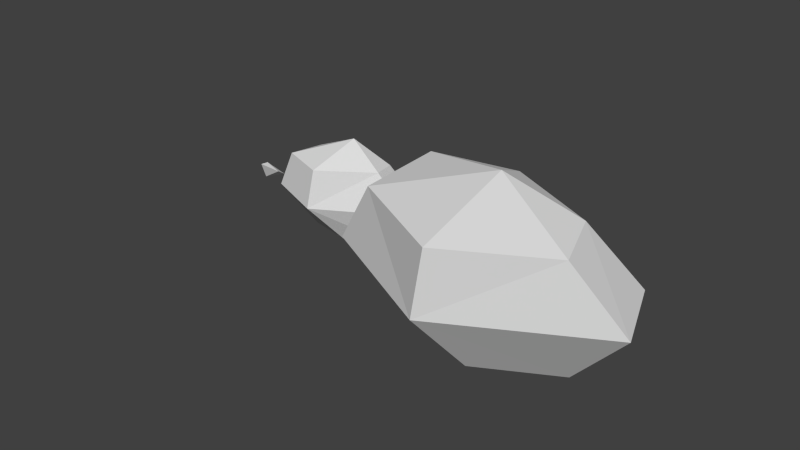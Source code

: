 # Source: Cloud8.blend  (saved by Blender 2.75.0; exported with 4.5.12 LTS)
import bpy
from mathutils import Matrix  # noqa: F401  (used for matrix-valued properties, if any)

bpy.ops.wm.read_factory_settings(use_empty=True)
scene = bpy.context.scene
scene.name = 'Scene'

# ---- collections
col_collection_1 = bpy.data.collections.new('Collection 1'); scene.collection.children.link(col_collection_1)

# ---- materials (node trees are filled in below, after node groups)
mat_material = bpy.data.materials.new('Material')
mat_material.alpha_threshold = 0.0
mat_material.roughness = 0.5

# ---- material node trees
mat_material.use_nodes = True; mat_material.node_tree.nodes.clear()
_N = mat_material.node_tree.nodes; _L = mat_material.node_tree.links
n0 = _N.new('ShaderNodeOutputMaterial'); n0.name = 'Material Output'; n0.location = (300, 300)
n1 = _N.new('ShaderNodeBsdfDiffuse'); n1.name = 'Diffuse BSDF'; n1.location = (10, 300)
_L.new(n1.outputs[0], n0.inputs[0])
n0.is_active_output = True

# ---- world
world_world = bpy.data.worlds.new('World'); scene.world = world_world
world_world.color = (0.05088, 0.05088, 0.05088)
world_world.use_sun_shadow = False
world_world.sun_shadow_jitter_overblur = 0.0
world_world.cycles.sampling_method = 'MANUAL'
world_world.cycles.sample_map_resolution = 256

# ---- meshes
me_sphere_006 = bpy.data.meshes.new('Sphere.006')
me_sphere_006.from_pydata([(12.13, -13.52, -0.9349), (14.1, -12.47, -1.758), (13.49, -14.73, 0.18), (14.21, -13.66, -1.583), (14.5, -13.54, 0.4803), (12.2, -14.65, -0.1877), (3.197, -12.44, -7.45), (5.03, -14.88, -3.161), (2.686, -15.6, 1.833), (-1.849, -18.6, -1.77), (-3.249, -17.57, 4.876), (-6.496, -13.85, -7.022), (-9.033, -16.5, -1.669), (-7.657, -17.29, 3.232), (-7.428, -10.66, -7.396), (-10.37, -12.45, -2.089), (-7.308, -12.73, 2.608), (-1.999, -5.6, -7.89), (-1.33, -5.054, -3.035), (-2.692, -9.623, 2.273), (-2.129, -12.46, -9.661), (3.336, -7.548, -7.954), (5.417, -7.547, -3.324), (2.664, -10.72, 2.268), (-19.09, -5.527, -15.02), (-15.2, -12.03, -8.108), (-18.48, -10.88, 0.4427), (-27.55, -7.322, 5.027), (-28.83, -7.274, -14.99), (-26.92, -13.87, -6.615), (-27.5, -11.39, 1.406), (-39.68, -1.824, -15.15), (-43.88, -6.536, -7.443), (-38.35, -6.86, 1.247), (-42.4, 5.398, -15.15), (-47.5, 2.632, -7.713), (-40.06, -0.5162, 0.8906), (-31.45, 11.27, -15.03), (-29.95, 11.11, -7.039), (-31.02, 3.861, 1.234), (-30.87, -1.094, -17.86), (-19.37, 4.589, -14.81), (-14.74, 3.437, -7.304), (-19.54, -1.862, 1.172)], [], [(0, 4, 1), (1, 4, 3), (3, 4, 2), (3, 2, 5), (2, 4, 5), (1, 3, 0), (5, 4, 0), (8, 7, 9), (6, 20, 9), (9, 12, 13), (20, 11, 12), (12, 15, 16), (11, 14, 15), (16, 15, 18), (14, 17, 18), (19, 18, 22), (18, 17, 21), (11, 20, 14), (10, 13, 16), (14, 20, 17), (10, 16, 19), (17, 20, 21), (10, 19, 23), (22, 21, 6), (23, 22, 7), (21, 20, 6), (10, 23, 8), (26, 25, 29), (24, 28, 29), (29, 32, 33), (28, 31, 32), (32, 35, 36), (31, 34, 35), (36, 35, 38), (34, 37, 38), (39, 38, 42), (38, 37, 41), (24, 40, 28), (27, 26, 30), (28, 40, 31), (27, 30, 33), (31, 40, 34), (27, 33, 36), (34, 40, 37), (27, 36, 39), (37, 40, 41), (27, 39, 43), (42, 41, 24), (43, 42, 25), (41, 40, 24), (27, 43, 26), (0, 3, 5), (10, 8, 9), (7, 6, 9), (10, 9, 13), (9, 20, 12), (13, 12, 16), (12, 11, 15), (19, 16, 18), (15, 14, 18), (23, 19, 22), (22, 18, 21), (7, 22, 6), (8, 23, 7), (30, 26, 29), (25, 24, 29), (30, 29, 33), (29, 28, 32), (33, 32, 36), (32, 31, 35), (39, 36, 38), (35, 34, 38), (43, 39, 42), (42, 38, 41), (25, 42, 24), (26, 43, 25)])
me_sphere_006.materials.append(mat_material)
me_sphere_006.use_remesh_preserve_volume = False
me_sphere_006.use_remesh_preserve_attributes = False
me_sphere_006.use_mirror_vertex_groups = False
me_sphere_006.update()

# ---- objects
ob_sphere_002 = bpy.data.objects.new('Sphere.002', me_sphere_006)

# ---- transforms, parenting, visibility, modifiers, constraints
ob_sphere_002.location = (-1.225, -1.23, 0.3953)
ob_sphere_002.scale = (-0.09847, -0.09847, -0.09847)
ob_sphere_002.lineart.crease_threshold = 0.0

# ---- collection membership
col_collection_1.objects.link(ob_sphere_002)

# ---- scene / render settings (as saved in the file)
scene.frame_start = 1; scene.frame_end = 250; scene.frame_set(1)
scene.render.engine = 'CYCLES'
scene.render.resolution_percentage = 50
scene.render.dither_intensity = 0.0
scene.cycles.use_denoising = False
scene.cycles.samples = 10
scene.cycles.sampling_pattern = 'TABULATED_SOBOL'
scene.cycles.light_sampling_threshold = 0.0
scene.cycles.use_adaptive_sampling = False
scene.cycles.use_light_tree = False
scene.cycles.blur_glossy = 0.0
scene.cycles.pixel_filter_type = 'GAUSSIAN'
scene.cycles.sample_clamp_indirect = 0.0
scene.view_settings.view_transform = 'Standard'
bpy.context.view_layer.update()

# ---- added for rendering (the .blend has no active camera and no usable light): camera, sun
cam_auto = bpy.data.cameras.new('AutoCamera')
cam_auto.lens = 50.0
cam_auto.sensor_width = 36.0
cam_auto.clip_end = 1000.0
ob_auto_camera = bpy.data.objects.new('AutoCamera', cam_auto)
scene.collection.objects.link(ob_auto_camera)
ob_auto_camera.location = (7.00871, -8.79898, 6.31381)
ob_auto_camera.rotation_euler = (1.09748, -7.21219e-08, 0.694738)
scene.camera = ob_auto_camera
light_auto_sun = bpy.data.lights.new('AutoSun', 'SUN')
light_auto_sun.energy = 3.0
light_auto_sun.angle = 0.0523599
ob_auto_sun = bpy.data.objects.new('AutoSun', light_auto_sun)
scene.collection.objects.link(ob_auto_sun)
ob_auto_sun.rotation_euler = (0.872665, 0.174533, 0.523599)
bpy.context.view_layer.update()
